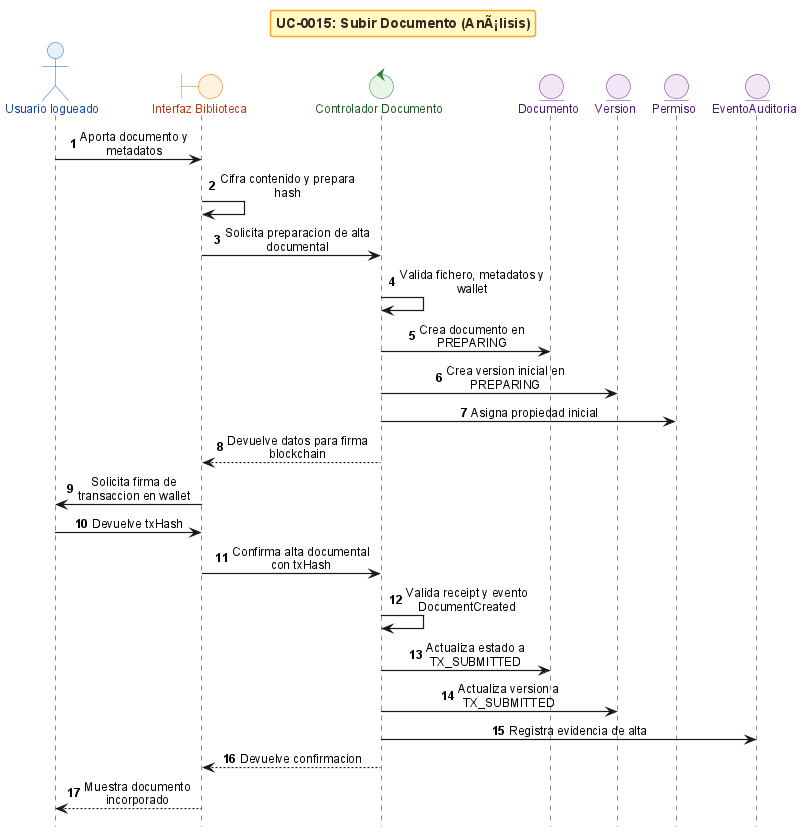

The diagram above was rendered by PlantUML. Its source (embedded in the PNG):
@startuml
!include _sequence-bce-style.puml

title UC-0015: Subir Documento (AnÃ¡lisis)

actor "Usuario logueado" as Actor
boundary "Interfaz Biblioteca" as BU
control "Controlador Documento" as CD
entity "Documento" as ED
entity "Version" as EV
entity "Permiso" as EA
entity "EventoAuditoria" as ER

Actor -> BU : Aporta documento y metadatos
BU -> BU : Cifra contenido y prepara hash
BU -> CD : Solicita preparacion de alta documental
CD -> CD : Valida fichero, metadatos y wallet
CD -> ED : Crea documento en PREPARING
CD -> EV : Crea version inicial en PREPARING
CD -> EA : Asigna propiedad inicial
CD --> BU : Devuelve datos para firma blockchain
BU -> Actor : Solicita firma de transaccion en wallet
Actor -> BU : Devuelve txHash
BU -> CD : Confirma alta documental con txHash
CD -> CD : Valida receipt y evento DocumentCreated
CD -> ED : Actualiza estado a TX_SUBMITTED
CD -> EV : Actualiza version a TX_SUBMITTED
CD -> ER : Registra evidencia de alta
CD --> BU : Devuelve confirmacion
BU --> Actor : Muestra documento incorporado

@enduml